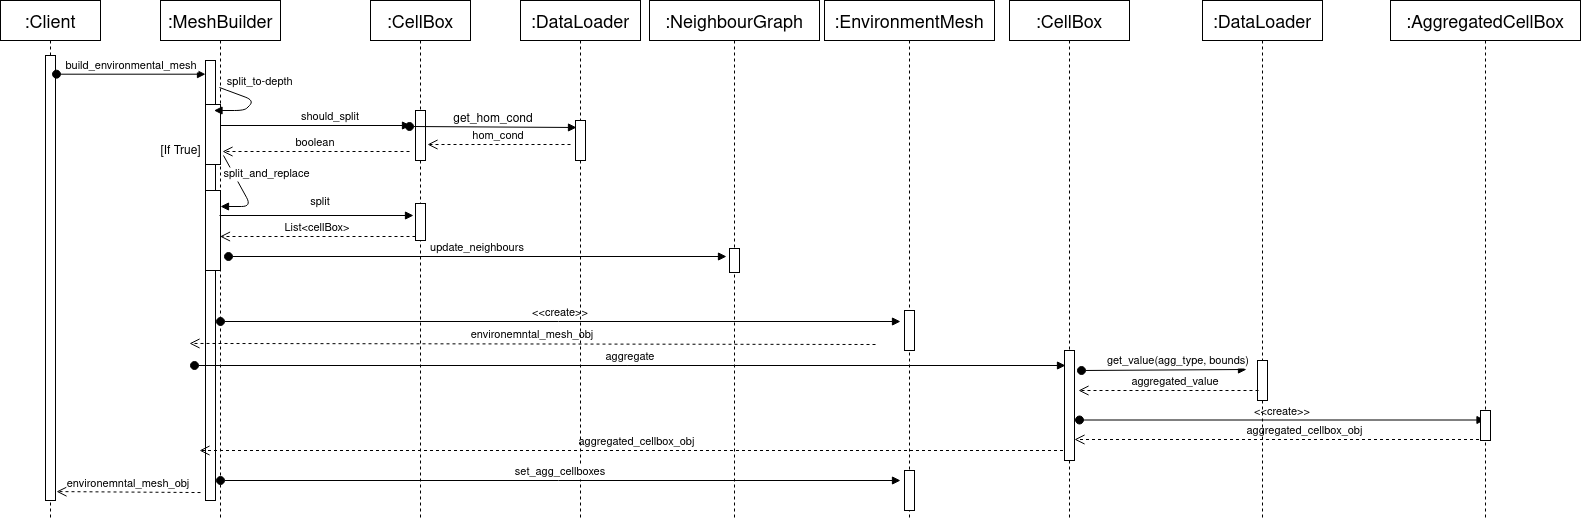

The diagram above was exported from draw.io. Its source (the exported page's mxGraphModel, read from the mxfile embedded in the PNG):
<mxGraphModel dx="2210" dy="795" grid="1" gridSize="10" guides="1" tooltips="1" connect="1" arrows="1" fold="1" page="1" pageScale="1" pageWidth="850" pageHeight="1100" math="0" shadow="0">
  <root>
    <mxCell id="0" />
    <mxCell id="1" parent="0" />
    <mxCell id="1P84Echdy5SuB8JMtiqB-1" value=":MeshBuilder" style="shape=umlLifeline;perimeter=lifelinePerimeter;container=1;collapsible=0;recursiveResize=0;rounded=0;shadow=0;strokeWidth=1;fontSize=18;" parent="1" vertex="1">
      <mxGeometry x="120" y="80" width="120" height="520" as="geometry" />
    </mxCell>
    <mxCell id="1P84Echdy5SuB8JMtiqB-2" value="" style="points=[];perimeter=orthogonalPerimeter;rounded=0;shadow=0;strokeWidth=1;" parent="1P84Echdy5SuB8JMtiqB-1" vertex="1">
      <mxGeometry x="45" y="60" width="10" height="440" as="geometry" />
    </mxCell>
    <mxCell id="1P84Echdy5SuB8JMtiqB-45" value="" style="points=[];perimeter=orthogonalPerimeter;rounded=0;shadow=0;strokeWidth=1;" parent="1P84Echdy5SuB8JMtiqB-1" vertex="1">
      <mxGeometry x="45" y="104" width="15" height="60" as="geometry" />
    </mxCell>
    <mxCell id="1P84Echdy5SuB8JMtiqB-46" value="" style="points=[];perimeter=orthogonalPerimeter;rounded=0;shadow=0;strokeWidth=1;" parent="1P84Echdy5SuB8JMtiqB-1" vertex="1">
      <mxGeometry x="45" y="190" width="15" height="80" as="geometry" />
    </mxCell>
    <mxCell id="1P84Echdy5SuB8JMtiqB-29" value="split_and_replace" style="verticalAlign=bottom;endArrow=block;shadow=0;strokeWidth=1;exitX=1.2;exitY=0.85;exitDx=0;exitDy=0;exitPerimeter=0;" parent="1P84Echdy5SuB8JMtiqB-1" source="1P84Echdy5SuB8JMtiqB-45" target="1P84Echdy5SuB8JMtiqB-46" edge="1">
      <mxGeometry x="-0.0002" y="25" relative="1" as="geometry">
        <mxPoint x="56" y="193" as="sourcePoint" />
        <mxPoint x="50.5" y="236" as="targetPoint" />
        <Array as="points">
          <mxPoint x="91" y="206" />
        </Array>
        <mxPoint as="offset" />
      </mxGeometry>
    </mxCell>
    <mxCell id="1P84Echdy5SuB8JMtiqB-9" value="split_to-depth" style="verticalAlign=bottom;endArrow=block;shadow=0;strokeWidth=1;" parent="1" edge="1">
      <mxGeometry x="-0.0891" y="-12" relative="1" as="geometry">
        <mxPoint x="179" y="167" as="sourcePoint" />
        <mxPoint x="173.5" y="190" as="targetPoint" />
        <Array as="points">
          <mxPoint x="214" y="180" />
          <mxPoint x="204" y="190" />
        </Array>
        <mxPoint x="14" y="-1" as="offset" />
      </mxGeometry>
    </mxCell>
    <mxCell id="1P84Echdy5SuB8JMtiqB-12" value=":Client" style="shape=umlLifeline;perimeter=lifelinePerimeter;container=1;collapsible=0;recursiveResize=0;rounded=0;shadow=0;strokeWidth=1;fontSize=18;" parent="1" vertex="1">
      <mxGeometry x="-40" y="80" width="100" height="520" as="geometry" />
    </mxCell>
    <mxCell id="1P84Echdy5SuB8JMtiqB-13" value="" style="points=[];perimeter=orthogonalPerimeter;rounded=0;shadow=0;strokeWidth=1;" parent="1P84Echdy5SuB8JMtiqB-12" vertex="1">
      <mxGeometry x="45" y="55" width="10" height="445" as="geometry" />
    </mxCell>
    <mxCell id="1P84Echdy5SuB8JMtiqB-14" value="build_environmental_mesh" style="verticalAlign=bottom;startArrow=oval;endArrow=block;startSize=8;shadow=0;strokeWidth=1;exitX=1.1;exitY=0.042;exitDx=0;exitDy=0;exitPerimeter=0;" parent="1" source="1P84Echdy5SuB8JMtiqB-13" target="1P84Echdy5SuB8JMtiqB-2" edge="1">
      <mxGeometry relative="1" as="geometry">
        <mxPoint x="105" y="150" as="sourcePoint" />
      </mxGeometry>
    </mxCell>
    <mxCell id="1P84Echdy5SuB8JMtiqB-16" value="&lt;&lt;create&gt;&gt;" style="verticalAlign=bottom;startArrow=oval;endArrow=block;startSize=8;shadow=0;strokeWidth=1;" parent="1" edge="1">
      <mxGeometry relative="1" as="geometry">
        <mxPoint x="180" y="401" as="sourcePoint" />
        <mxPoint x="860" y="401" as="targetPoint" />
      </mxGeometry>
    </mxCell>
    <mxCell id="1P84Echdy5SuB8JMtiqB-18" value=":CellBox" style="shape=umlLifeline;perimeter=lifelinePerimeter;container=1;collapsible=0;recursiveResize=0;rounded=0;shadow=0;strokeWidth=1;fontSize=18;" parent="1" vertex="1">
      <mxGeometry x="330" y="80" width="100" height="520" as="geometry" />
    </mxCell>
    <mxCell id="1P84Echdy5SuB8JMtiqB-19" value="" style="points=[];perimeter=orthogonalPerimeter;rounded=0;shadow=0;strokeWidth=1;" parent="1P84Echdy5SuB8JMtiqB-18" vertex="1">
      <mxGeometry x="45" y="110" width="10" height="50" as="geometry" />
    </mxCell>
    <mxCell id="1P84Echdy5SuB8JMtiqB-20" value="boolean" style="verticalAlign=bottom;endArrow=open;dashed=1;endSize=8;shadow=0;strokeWidth=1;" parent="1P84Echdy5SuB8JMtiqB-18" edge="1">
      <mxGeometry relative="1" as="geometry">
        <mxPoint x="-148" y="151" as="targetPoint" />
        <mxPoint x="39" y="151" as="sourcePoint" />
      </mxGeometry>
    </mxCell>
    <mxCell id="1P84Echdy5SuB8JMtiqB-26" value="" style="points=[];perimeter=orthogonalPerimeter;rounded=0;shadow=0;strokeWidth=1;" parent="1P84Echdy5SuB8JMtiqB-18" vertex="1">
      <mxGeometry x="45" y="203" width="10" height="37" as="geometry" />
    </mxCell>
    <mxCell id="1P84Echdy5SuB8JMtiqB-23" value=":EnvironmentMesh" style="shape=umlLifeline;perimeter=lifelinePerimeter;container=1;collapsible=0;recursiveResize=0;rounded=0;shadow=0;strokeWidth=1;fontSize=18;" parent="1" vertex="1">
      <mxGeometry x="784" y="80" width="170" height="520" as="geometry" />
    </mxCell>
    <mxCell id="1P84Echdy5SuB8JMtiqB-25" value="environemntal_mesh_obj" style="verticalAlign=bottom;endArrow=open;dashed=1;endSize=8;shadow=0;strokeWidth=1;entryX=1.3;entryY=0.894;entryDx=0;entryDy=0;entryPerimeter=0;" parent="1P84Echdy5SuB8JMtiqB-23" edge="1">
      <mxGeometry relative="1" as="geometry">
        <mxPoint x="-635" y="342.96000000000004" as="targetPoint" />
        <mxPoint x="51" y="344" as="sourcePoint" />
      </mxGeometry>
    </mxCell>
    <mxCell id="1P84Echdy5SuB8JMtiqB-43" value="" style="points=[];perimeter=orthogonalPerimeter;rounded=0;shadow=0;strokeWidth=1;" parent="1P84Echdy5SuB8JMtiqB-23" vertex="1">
      <mxGeometry x="80" y="310" width="10" height="40" as="geometry" />
    </mxCell>
    <mxCell id="1P84Echdy5SuB8JMtiqB-44" value="aggregate" style="verticalAlign=bottom;startArrow=oval;endArrow=block;startSize=8;shadow=0;strokeWidth=1;entryX=-0.4;entryY=0.2;entryDx=0;entryDy=0;entryPerimeter=0;" parent="1P84Echdy5SuB8JMtiqB-23" edge="1">
      <mxGeometry relative="1" as="geometry">
        <mxPoint x="-630" y="365" as="sourcePoint" />
        <mxPoint x="241" y="365" as="targetPoint" />
      </mxGeometry>
    </mxCell>
    <mxCell id="1P84Echdy5SuB8JMtiqB-65" value="" style="points=[];perimeter=orthogonalPerimeter;rounded=0;shadow=0;strokeWidth=1;" parent="1P84Echdy5SuB8JMtiqB-23" vertex="1">
      <mxGeometry x="80" y="470" width="10" height="40" as="geometry" />
    </mxCell>
    <mxCell id="1P84Echdy5SuB8JMtiqB-22" value="should_split" style="verticalAlign=bottom;endArrow=block;shadow=0;strokeWidth=1;" parent="1" edge="1">
      <mxGeometry x="0.1579" relative="1" as="geometry">
        <mxPoint x="180" y="205" as="sourcePoint" />
        <mxPoint x="370" y="205" as="targetPoint" />
        <mxPoint as="offset" />
      </mxGeometry>
    </mxCell>
    <mxCell id="1P84Echdy5SuB8JMtiqB-27" value="split" style="verticalAlign=bottom;endArrow=block;shadow=0;strokeWidth=1;" parent="1" edge="1">
      <mxGeometry x="0.0412" y="5" relative="1" as="geometry">
        <mxPoint x="179" y="295" as="sourcePoint" />
        <mxPoint x="373" y="295" as="targetPoint" />
        <mxPoint as="offset" />
      </mxGeometry>
    </mxCell>
    <mxCell id="1P84Echdy5SuB8JMtiqB-28" value="List&lt;cellBox&gt;" style="verticalAlign=bottom;endArrow=open;dashed=1;endSize=8;shadow=0;strokeWidth=1;" parent="1" edge="1">
      <mxGeometry relative="1" as="geometry">
        <mxPoint x="179.5" y="316" as="targetPoint" />
        <mxPoint x="375" y="316" as="sourcePoint" />
      </mxGeometry>
    </mxCell>
    <mxCell id="1P84Echdy5SuB8JMtiqB-32" value=":NeighbourGraph" style="shape=umlLifeline;perimeter=lifelinePerimeter;container=1;collapsible=0;recursiveResize=0;rounded=0;shadow=0;strokeWidth=1;fontSize=18;" parent="1" vertex="1">
      <mxGeometry x="609" y="80" width="170" height="520" as="geometry" />
    </mxCell>
    <mxCell id="1P84Echdy5SuB8JMtiqB-39" value="" style="points=[];perimeter=orthogonalPerimeter;rounded=0;shadow=0;strokeWidth=1;" parent="1P84Echdy5SuB8JMtiqB-32" vertex="1">
      <mxGeometry x="80" y="248" width="10" height="24" as="geometry" />
    </mxCell>
    <mxCell id="1P84Echdy5SuB8JMtiqB-55" value="get_hom_cond" style="verticalAlign=bottom;startArrow=oval;endArrow=block;startSize=8;shadow=0;strokeWidth=1;entryX=0.1;entryY=0.175;entryDx=0;entryDy=0;entryPerimeter=0;fontSize=12;" parent="1P84Echdy5SuB8JMtiqB-32" target="1P84Echdy5SuB8JMtiqB-60" edge="1">
      <mxGeometry relative="1" as="geometry">
        <mxPoint x="-240" y="126" as="sourcePoint" />
        <mxPoint x="258" y="126" as="targetPoint" />
      </mxGeometry>
    </mxCell>
    <mxCell id="1P84Echdy5SuB8JMtiqB-38" value="aggregated_cellbox_obj" style="verticalAlign=bottom;endArrow=open;dashed=1;endSize=8;shadow=0;strokeWidth=1;" parent="1P84Echdy5SuB8JMtiqB-32" edge="1">
      <mxGeometry relative="1" as="geometry">
        <mxPoint x="-450" y="450" as="targetPoint" />
        <mxPoint x="425.5" y="450" as="sourcePoint" />
      </mxGeometry>
    </mxCell>
    <mxCell id="1P84Echdy5SuB8JMtiqB-35" value="update_neighbours" style="verticalAlign=bottom;startArrow=oval;endArrow=block;startSize=8;shadow=0;strokeWidth=1;" parent="1" edge="1">
      <mxGeometry relative="1" as="geometry">
        <mxPoint x="188" y="336" as="sourcePoint" />
        <mxPoint x="686" y="336" as="targetPoint" />
      </mxGeometry>
    </mxCell>
    <mxCell id="1P84Echdy5SuB8JMtiqB-36" value=":CellBox" style="shape=umlLifeline;perimeter=lifelinePerimeter;container=1;collapsible=0;recursiveResize=0;rounded=0;shadow=0;strokeWidth=1;fontSize=18;" parent="1" vertex="1">
      <mxGeometry x="969" y="80" width="120" height="520" as="geometry" />
    </mxCell>
    <mxCell id="1P84Echdy5SuB8JMtiqB-37" value="" style="points=[];perimeter=orthogonalPerimeter;rounded=0;shadow=0;strokeWidth=1;" parent="1P84Echdy5SuB8JMtiqB-36" vertex="1">
      <mxGeometry x="55" y="350" width="10" height="110" as="geometry" />
    </mxCell>
    <mxCell id="1P84Echdy5SuB8JMtiqB-71" value="&lt;&lt;create&gt;&gt;" style="verticalAlign=bottom;startArrow=oval;endArrow=block;startSize=8;shadow=0;strokeWidth=1;" parent="1P84Echdy5SuB8JMtiqB-36" target="1P84Echdy5SuB8JMtiqB-69" edge="1">
      <mxGeometry relative="1" as="geometry">
        <mxPoint x="70" y="419.5" as="sourcePoint" />
        <mxPoint x="209" y="417.99" as="targetPoint" />
      </mxGeometry>
    </mxCell>
    <mxCell id="1P84Echdy5SuB8JMtiqB-72" value="aggregated_cellbox_obj" style="verticalAlign=bottom;endArrow=open;dashed=1;endSize=8;shadow=0;strokeWidth=1;" parent="1P84Echdy5SuB8JMtiqB-36" source="1P84Echdy5SuB8JMtiqB-69" edge="1">
      <mxGeometry x="-0.1166" relative="1" as="geometry">
        <mxPoint x="65" y="439" as="targetPoint" />
        <mxPoint x="206.5" y="439" as="sourcePoint" />
        <mxPoint x="1" as="offset" />
      </mxGeometry>
    </mxCell>
    <mxCell id="1P84Echdy5SuB8JMtiqB-47" value="[If True]" style="text;html=1;align=center;verticalAlign=middle;resizable=0;points=[];autosize=1;strokeColor=none;fillColor=none;" parent="1" vertex="1">
      <mxGeometry x="110" y="216" width="60" height="30" as="geometry" />
    </mxCell>
    <mxCell id="1P84Echdy5SuB8JMtiqB-48" value=":DataLoader" style="shape=umlLifeline;perimeter=lifelinePerimeter;container=1;collapsible=0;recursiveResize=0;rounded=0;shadow=0;strokeWidth=1;fontSize=18;" parent="1" vertex="1">
      <mxGeometry x="1162" y="80" width="120" height="520" as="geometry" />
    </mxCell>
    <mxCell id="1P84Echdy5SuB8JMtiqB-49" value="" style="points=[];perimeter=orthogonalPerimeter;rounded=0;shadow=0;strokeWidth=1;" parent="1P84Echdy5SuB8JMtiqB-48" vertex="1">
      <mxGeometry x="55" y="360" width="10" height="40" as="geometry" />
    </mxCell>
    <mxCell id="1P84Echdy5SuB8JMtiqB-53" value="environemntal_mesh_obj" style="verticalAlign=bottom;endArrow=open;dashed=1;endSize=8;shadow=0;strokeWidth=1;entryX=0.9;entryY=0.98;entryDx=0;entryDy=0;entryPerimeter=0;" parent="1" edge="1">
      <mxGeometry relative="1" as="geometry">
        <mxPoint x="16" y="571.0999999999999" as="targetPoint" />
        <mxPoint x="160" y="572.04" as="sourcePoint" />
      </mxGeometry>
    </mxCell>
    <mxCell id="1P84Echdy5SuB8JMtiqB-56" value="hom_cond" style="verticalAlign=bottom;endArrow=open;dashed=1;endSize=8;shadow=0;strokeWidth=1;entryX=1.2;entryY=0.72;entryDx=0;entryDy=0;entryPerimeter=0;" parent="1" edge="1">
      <mxGeometry relative="1" as="geometry">
        <mxPoint x="387" y="224" as="targetPoint" />
        <mxPoint x="530" y="224" as="sourcePoint" />
      </mxGeometry>
    </mxCell>
    <mxCell id="1P84Echdy5SuB8JMtiqB-57" value=":DataLoader" style="shape=umlLifeline;perimeter=lifelinePerimeter;container=1;collapsible=0;recursiveResize=0;rounded=0;shadow=0;strokeWidth=1;fontSize=18;" parent="1" vertex="1">
      <mxGeometry x="480" y="80" width="120" height="520" as="geometry" />
    </mxCell>
    <mxCell id="1P84Echdy5SuB8JMtiqB-60" value="" style="points=[];perimeter=orthogonalPerimeter;rounded=0;shadow=0;strokeWidth=1;" parent="1P84Echdy5SuB8JMtiqB-57" vertex="1">
      <mxGeometry x="55" y="120" width="10" height="40" as="geometry" />
    </mxCell>
    <mxCell id="1P84Echdy5SuB8JMtiqB-66" value="set_agg_cellboxes" style="verticalAlign=bottom;startArrow=oval;endArrow=block;startSize=8;shadow=0;strokeWidth=1;" parent="1" edge="1">
      <mxGeometry relative="1" as="geometry">
        <mxPoint x="180" y="560" as="sourcePoint" />
        <mxPoint x="860" y="560" as="targetPoint" />
      </mxGeometry>
    </mxCell>
    <mxCell id="1P84Echdy5SuB8JMtiqB-69" value=":AggregatedCellBox" style="shape=umlLifeline;perimeter=lifelinePerimeter;container=1;collapsible=0;recursiveResize=0;rounded=0;shadow=0;strokeWidth=1;fontSize=18;" parent="1" vertex="1">
      <mxGeometry x="1350" y="80" width="190" height="520" as="geometry" />
    </mxCell>
    <mxCell id="1P84Echdy5SuB8JMtiqB-70" value="" style="points=[];perimeter=orthogonalPerimeter;rounded=0;shadow=0;strokeWidth=1;" parent="1P84Echdy5SuB8JMtiqB-69" vertex="1">
      <mxGeometry x="90" y="410" width="10" height="30" as="geometry" />
    </mxCell>
    <mxCell id="1P84Echdy5SuB8JMtiqB-50" value="get_value(agg_type, bounds)" style="verticalAlign=bottom;startArrow=oval;endArrow=block;startSize=8;shadow=0;strokeWidth=1;entryX=0;entryY=0.225;entryDx=0;entryDy=0;entryPerimeter=0;" parent="1" edge="1">
      <mxGeometry x="0.1795" relative="1" as="geometry">
        <mxPoint x="1041" y="450" as="sourcePoint" />
        <mxPoint x="1206" y="449" as="targetPoint" />
        <mxPoint as="offset" />
      </mxGeometry>
    </mxCell>
    <mxCell id="1P84Echdy5SuB8JMtiqB-52" value="aggregated_value" style="verticalAlign=bottom;endArrow=open;dashed=1;endSize=8;shadow=0;strokeWidth=1;" parent="1" edge="1">
      <mxGeometry x="-0.0769" relative="1" as="geometry">
        <mxPoint x="1038" y="470" as="targetPoint" />
        <mxPoint x="1218" y="470" as="sourcePoint" />
        <mxPoint as="offset" />
      </mxGeometry>
    </mxCell>
  </root>
</mxGraphModel>